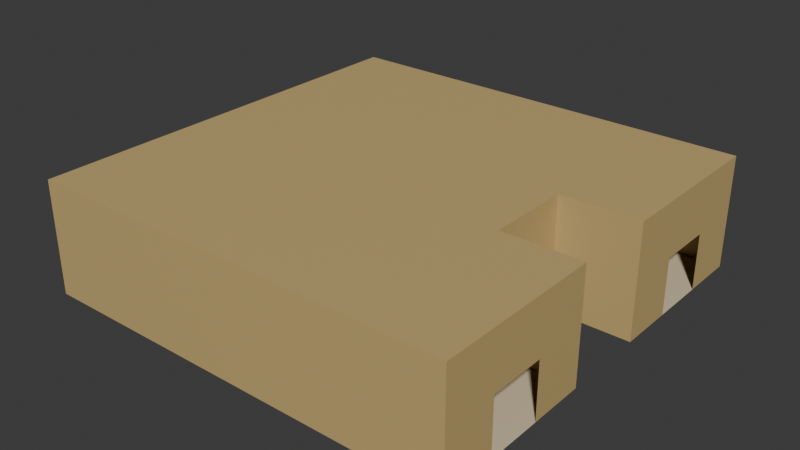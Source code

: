 # Source: Room003.blend  (saved by Blender 4.4.32; exported with 4.5.12 LTS)
import bpy
from mathutils import Matrix  # noqa: F401  (used for matrix-valued properties, if any)

bpy.ops.wm.read_factory_settings(use_empty=True)
scene = bpy.context.scene
scene.name = 'Scene'

# ---- collections
col_collection = bpy.data.collections.new('Collection'); scene.collection.children.link(col_collection)

# ---- materials (node trees are filled in below, after node groups)
mat_material = bpy.data.materials.new('Material')
mat_material.alpha_threshold = 0.0
mat_material.roughness = 0.5
mat_material.line_color = (0.0, 0.0, 0.0, 1.0)
mat_material_001 = bpy.data.materials.new('Material.001')

# ---- material node trees
mat_material.use_nodes = True; mat_material.node_tree.nodes.clear()
_N = mat_material.node_tree.nodes; _L = mat_material.node_tree.links
n0 = _N.new('ShaderNodeOutputMaterial'); n0.name = 'Material Output'; n0.location = (300, 300)
n1 = _N.new('ShaderNodeBsdfPrincipled'); n1.name = 'Principled BSDF'; n1.location = (10, 300)
n1.inputs[0].default_value = (0.5841, 0.4233, 0.1746, 1.0)
n1.inputs[3].default_value = 1.45
_L.new(n1.outputs[0], n0.inputs[0])
n0.is_active_output = True
mat_material_001.use_nodes = True; mat_material_001.node_tree.nodes.clear()
_N = mat_material_001.node_tree.nodes; _L = mat_material_001.node_tree.links
n0 = _N.new('ShaderNodeBsdfPrincipled'); n0.name = 'Principled BSDF'; n0.location = (10, 300)
n0.inputs[0].default_value = (0.7379, 0.6172, 0.4125, 1.0)
n1 = _N.new('ShaderNodeOutputMaterial'); n1.name = 'Material Output'; n1.location = (300, 300)
_L.new(n0.outputs[0], n1.inputs[0])
n1.is_active_output = True

# ---- world
world_world = bpy.data.worlds.new('World'); scene.world = world_world
world_world.use_nodes = True; world_world.node_tree.nodes.clear()
_N = world_world.node_tree.nodes; _L = world_world.node_tree.links
n0 = _N.new('ShaderNodeOutputWorld'); n0.name = 'World Output'; n0.location = (300, 300)
n1 = _N.new('ShaderNodeBackground'); n1.name = 'Background'; n1.location = (10, 300)
n1.inputs[0].default_value = (0.05088, 0.05088, 0.05088, 1.0)
_L.new(n1.outputs[0], n0.inputs[0])
n0.is_active_output = True
world_world.color = (0.05088, 0.05088, 0.05088)
world_world.sun_shadow_jitter_overblur = 0.0

# ---- meshes
me_cube = bpy.data.meshes.new('Cube')
me_cube.from_pydata([(8.287, 5.606, 1.0), (8.287, 5.606, -1.0), (8.287, 3.606, 1.0), (8.287, 3.606, -1.0), (8.287, 7.591, -1.0), (8.287, 7.591, 1.0), (8.287, 1.62, 1.0), (8.287, 1.62, -1.0), (5.472, 5.606, -1.0), (5.472, 3.606, -1.0), (5.472, 7.591, -1.0), (5.472, 1.62, 1.0), (5.472, 1.62, -1.0), (5.472, 7.591, 1.0), (8.287, -5.416, 1.0), (8.287, -5.416, -1.0), (8.287, -3.416, 1.0), (8.287, -3.416, -1.0), (8.287, -7.388, -1.0), (8.287, -1.408, -1.0), (8.287, -1.408, 1.0), (8.287, -7.388, 1.0), (5.471, -5.416, -1.0), (5.471, -3.416, -1.0), (5.471, -7.388, -1.0), (5.471, -1.408, 1.0), (5.471, -1.408, -1.0), (5.471, -7.388, 1.0), (-6.908, 5.606, -1.0), (-6.908, 3.606, 1.0), (-6.908, 3.606, -1.0), (-6.908, 5.606, 1.0), (-6.908, 7.591, -1.0), (-6.908, 1.62, 1.0), (-6.908, 1.62, -1.0), (-6.908, 7.591, 1.0), (-6.908, -5.416, -1.0), (-6.908, -3.416, 1.0), (-6.908, -3.416, -1.0), (-6.908, -5.416, 1.0), (-6.908, -7.388, -1.0), (-6.908, -1.408, 1.0), (-6.908, -1.408, -1.0), (-6.908, -7.388, 1.0), (8.287, 5.606, 2.996), (8.287, 3.606, 2.996), (5.472, 5.606, 2.996), (5.472, 7.591, 2.996), (8.287, 7.591, 2.996), (8.287, 1.62, 2.996), (5.472, 3.606, 2.996), (5.472, 1.62, 2.996), (5.471, -3.416, 2.996), (8.287, -3.416, 2.996), (8.287, -5.416, 2.996), (5.471, -1.408, 2.996), (8.287, -1.408, 2.996), (8.287, -7.388, 2.996), (5.471, -5.416, 2.996), (5.471, -7.388, 2.996), (-6.908, 3.606, 2.996), (-6.908, 1.62, 2.996), (-6.908, 5.606, 2.996), (-6.908, 7.591, 2.996), (-6.908, -3.416, 2.996), (-6.908, -1.408, 2.996), (-6.908, -5.416, 2.996), (-6.908, -7.388, 2.996)], [], [(5, 0, 44, 48), (8, 9, 3, 1), (10, 4, 5, 13), (9, 12, 7, 3), (3, 7, 6, 2), (0, 5, 4, 1), (6, 11, 51, 49), (7, 12, 11, 6), (1, 4, 10, 8), (0, 2, 45, 44), (20, 16, 53, 56), (22, 24, 18, 15), (26, 19, 20, 25), (27, 43, 67, 59), (15, 18, 21, 14), (16, 20, 19, 17), (17, 19, 26, 23), (18, 24, 27, 21), (15, 17, 23, 22), (13, 5, 48, 47), (16, 14, 54, 53), (41, 33, 61, 65), (10, 32, 28, 8), (26, 42, 38, 23), (8, 28, 30, 9), (24, 40, 43, 27), (37, 41, 65, 64), (39, 37, 64, 66), (33, 29, 60, 61), (22, 36, 40, 24), (9, 30, 34, 12), (23, 38, 36, 22), (13, 35, 32, 10), (14, 21, 57, 54), (35, 31, 28, 32), (33, 34, 30, 29), (41, 37, 38, 42), (43, 40, 36, 39), (12, 26, 25, 11), (34, 33, 41, 42), (42, 26, 12, 34), (29, 31, 62, 60), (46, 47, 48, 44), (45, 49, 51, 50), (44, 45, 50, 46), (58, 52, 53, 54), (52, 55, 56, 53), (54, 57, 59, 58), (58, 66, 64, 52), (52, 64, 65, 55), (46, 62, 63, 47), (50, 60, 62, 46), (51, 61, 60, 50), (59, 67, 66, 58), (55, 65, 61, 51), (35, 13, 47, 63), (25, 20, 56, 55), (2, 6, 49, 45), (21, 27, 59, 57), (31, 35, 63, 62), (11, 25, 55, 51), (43, 39, 66, 67)])
me_cube.polygons.foreach_set('material_index', [0, 1, 0, 1, 0, 0, 0, 0, 1, 0, 0, 1, 0, 0, 0, 0, 1, 0, 1, 0, 0, 0, 1, 1, 1, 0, 0, 0, 0, 1, 1, 1, 0, 0, 0, 0, 0, 0, 0, 0, 1, 0, 0, 0, 0, 0, 0, 0, 0, 0, 0, 0, 0, 0, 0, 0, 0, 0, 0, 0, 0, 0])
_uv = me_cube.uv_layers.new(name='UVMap')
_uv.uv.foreach_set('vector', [0.625, 0.5, 0.625, 0.5, 0.625, 0.5, 0.625, 0.5, 0.2917, 0.5, 0.2917, 0.75, 0.375, 0.75, 0.375, 0.5, 0.375, 0.4167, 0.375, 0.5, 0.625, 0.5, 0.625, 0.4167, 0.2917, 0.75, 0.2917, 0.75, 0.375, 0.75, 0.375, 0.75, 0.375, 0.75, 0.375, 0.75, 0.625, 0.75, 0.625, 0.75, 0.625, 0.5, 0.625, 0.5, 0.375, 0.5, 0.375, 0.5, 0.625, 0.75, 0.625, 0.8333, 0.625, 0.8333, 0.625, 0.75, 0.375, 0.75, 0.375, 0.8333, 0.625, 0.8333, 0.625, 0.75, 0.375, 0.5, 0.375, 0.5, 0.2917, 0.5, 0.2917, 0.5, 0.0, 0.0, 0.0, 0.0, 0.0, 0.0, 0.0, 0.0, 0.625, 0.0, 0.625, 0.0, 0.625, 0.0, 0.625, 0.0, 0.2083, 0.5, 0.2083, 0.5, 0.125, 0.5, 0.125, 0.5, 0.375, 0.9167, 0.375, 1.0, 0.625, 1.0, 0.625, 0.9167, 0.625, 0.3333, 0.625, 0.3333, 0.625, 0.3333, 0.625, 0.3333, 0.375, 0.25, 0.375, 0.25, 0.625, 0.25, 0.625, 0.25, 0.625, 0.0, 0.625, 0.0, 0.375, 0.0, 0.375, 0.0, 0.125, 0.75, 0.125, 0.75, 0.2083, 0.75, 0.2083, 0.75, 0.375, 0.25, 0.375, 0.3333, 0.625, 0.3333, 0.625, 0.25, 0.125, 0.5, 0.125, 0.75, 0.2083, 0.75, 0.2083, 0.5, 0.625, 0.4167, 0.625, 0.5, 0.625, 0.5, 0.625, 0.4167, 0.0, 0.0, 0.0, 0.0, 0.0, 0.0, 0.0, 0.0, 0.625, 0.9167, 0.625, 0.8333, 0.625, 0.8333, 0.625, 0.9167, 0.2917, 0.5, 0.2917, 0.5, 0.2917, 0.5, 0.2917, 0.5, 0.2083, 0.75, 0.2083, 0.75, 0.2083, 0.75, 0.2083, 0.75, 0.2917, 0.5, 0.2917, 0.5, 0.2917, 0.75, 0.2917, 0.75, 0.375, 0.3333, 0.375, 0.3333, 0.625, 0.3333, 0.625, 0.3333, 0.7917, 0.75, 0.625, 0.9167, 0.625, 0.9167, 0.7917, 0.75, 0.0, 0.0, 0.0, 0.0, 0.0, 0.0, 0.0, 0.0, 0.625, 0.8333, 0.7083, 0.75, 0.7083, 0.75, 0.625, 0.8333, 0.2083, 0.5, 0.2083, 0.5, 0.2083, 0.5, 0.2083, 0.5, 0.2917, 0.75, 0.2917, 0.75, 0.2917, 0.75, 0.2917, 0.75, 0.2083, 0.75, 0.2083, 0.75, 0.2083, 0.5, 0.2083, 0.5, 0.625, 0.4167, 0.625, 0.4167, 0.375, 0.4167, 0.375, 0.4167, 0.625, 0.25, 0.625, 0.25, 0.625, 0.25, 0.625, 0.25, 0.7083, 0.5, 0.7083, 0.5, 0.2917, 0.5, 0.2917, 0.5, 0.625, 0.8333, 0.375, 0.8333, 0.2917, 0.75, 0.7083, 0.75, 0.625, 0.9167, 0.7917, 0.75, 0.2083, 0.75, 0.375, 0.9167, 0.7917, 0.5, 0.2083, 0.5, 0.2083, 0.5, 0.7917, 0.5, 0.375, 0.8333, 0.375, 0.9167, 0.625, 0.9167, 0.625, 0.8333, 0.375, 0.8333, 0.625, 0.8333, 0.625, 0.9167, 0.375, 0.9167, 0.375, 0.9167, 0.375, 0.9167, 0.2917, 0.75, 0.375, 0.8333, 0.0, 0.0, 0.0, 0.0, 0.0, 0.0, 0.0, 0.0, 0.7083, 0.5, 0.7083, 0.5, 0.625, 0.5, 0.625, 0.5, 0.625, 0.75, 0.625, 0.75, 0.7083, 0.75, 0.7083, 0.75, 0.625, 0.5, 0.625, 0.75, 0.7083, 0.75, 0.7083, 0.5, 0.7917, 0.5, 0.7917, 0.75, 0.875, 0.75, 0.875, 0.5, 0.7917, 0.75, 0.7917, 0.75, 0.875, 0.75, 0.875, 0.75, 0.875, 0.5, 0.875, 0.5, 0.7917, 0.5, 0.7917, 0.5, 0.7917, 0.5, 0.7917, 0.5, 0.7917, 0.75, 0.7917, 0.75, 0.7917, 0.75, 0.7917, 0.75, 0.7917, 0.75, 0.7917, 0.75, 0.7083, 0.5, 0.7083, 0.5, 0.7083, 0.5, 0.7083, 0.5, 0.7083, 0.75, 0.7083, 0.75, 0.7083, 0.5, 0.7083, 0.5, 0.7083, 0.75, 0.7083, 0.75, 0.7083, 0.75, 0.7083, 0.75, 0.7917, 0.5, 0.7917, 0.5, 0.7917, 0.5, 0.7917, 0.5, 0.625, 0.9167, 0.625, 0.9167, 0.7083, 0.75, 0.625, 0.8333, 0.625, 0.4167, 0.625, 0.4167, 0.625, 0.4167, 0.625, 0.4167, 0.625, 0.9167, 0.625, 1.0, 0.625, 1.0, 0.625, 0.9167, 0.625, 0.75, 0.625, 0.75, 0.625, 0.75, 0.625, 0.75, 0.625, 0.25, 0.625, 0.3333, 0.625, 0.3333, 0.625, 0.25, 0.7083, 0.5, 0.7083, 0.5, 0.7083, 0.5, 0.7083, 0.5, 0.625, 0.8333, 0.625, 0.9167, 0.625, 0.9167, 0.625, 0.8333, 0.7917, 0.5, 0.7917, 0.5, 0.7917, 0.5, 0.7917, 0.5])
me_cube.materials.append(mat_material)
me_cube.materials.append(mat_material_001)
me_cube.use_mirror_vertex_groups = False
me_cube.update()

# ---- objects
ob_cube = bpy.data.objects.new('Cube', me_cube)

# ---- transforms, parenting, visibility, modifiers, constraints
ob_cube.location = (0.0, 0.0, 0.0)
ob_cube.lock_rotations_4d = False
ob_cube.empty_display_type = 'ARROWS'
ob_cube.lineart.crease_threshold = 0.0

# ---- collection membership
col_collection.objects.link(ob_cube)

# ---- scene / render settings (as saved in the file)
scene.frame_start = 1; scene.frame_end = 250; scene.frame_set(1)
scene.render.engine = 'BLENDER_EEVEE_NEXT'
bpy.context.view_layer.update()

# ---- added for rendering (the .blend has no active camera and no usable light): camera, sun
cam_auto = bpy.data.cameras.new('AutoCamera')
cam_auto.lens = 50.0
cam_auto.sensor_width = 36.0
cam_auto.clip_end = 1000.0
ob_auto_camera = bpy.data.objects.new('AutoCamera', cam_auto)
scene.collection.objects.link(ob_auto_camera)
ob_auto_camera.location = (20.7744, -24.0003, 17.0656)
ob_auto_camera.rotation_euler = (1.09748, -7.21219e-08, 0.694738)
scene.camera = ob_auto_camera
light_auto_sun = bpy.data.lights.new('AutoSun', 'SUN')
light_auto_sun.energy = 3.0
light_auto_sun.angle = 0.0523599
ob_auto_sun = bpy.data.objects.new('AutoSun', light_auto_sun)
scene.collection.objects.link(ob_auto_sun)
ob_auto_sun.rotation_euler = (0.872665, 0.174533, 0.523599)
bpy.context.view_layer.update()
